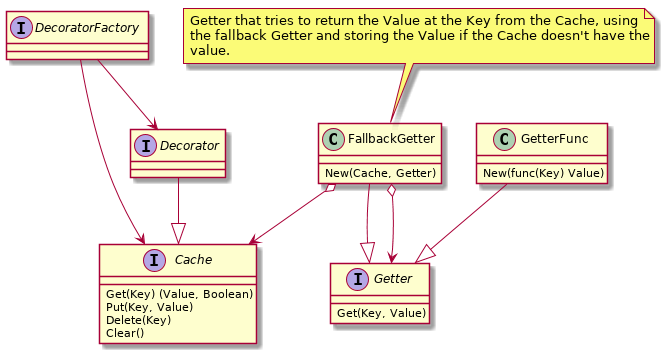

The diagram above was rendered by PlantUML. Its source (embedded in the PNG):
@startuml

interface Cache {
	Get(Key) (Value, Boolean)
	Put(Key, Value)
	Delete(Key)
	Clear()
}
interface Decorator
interface DecoratorFactory

Decorator --|> Cache
interface DecoratorFactory
DecoratorFactory --> Decorator
DecoratorFactory --> Cache


interface Getter {
	Get(Key, Value)
}

class FallbackGetter {
	New(Cache, Getter)
}
note top of FallbackGetter
	Getter that tries to return the Value at the Key from the Cache, using
	the fallback Getter and storing the Value if the Cache doesn't have the
	value.
end note

FallbackGetter o--> Cache
FallbackGetter --|> Getter
FallbackGetter o--> Getter

class GetterFunc {
	New(func(Key) Value)
}
GetterFunc --|> Getter

@enduml